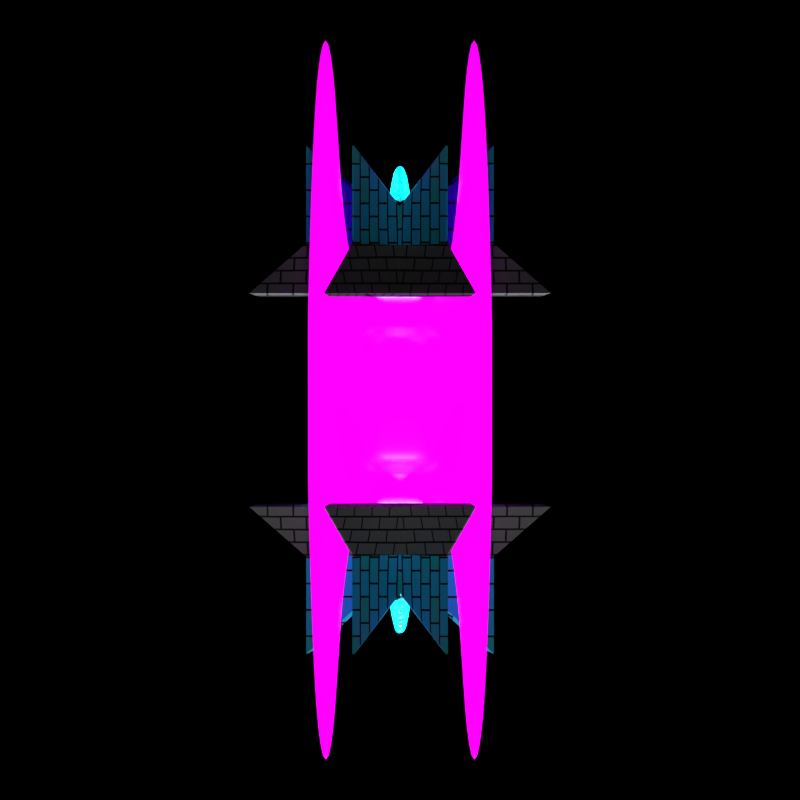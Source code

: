 # Source: 48_Polaris_Admin_Relay.blend  (saved by Blender 3.4.6; exported with 4.5.12 LTS)
import bpy
from mathutils import Matrix  # noqa: F401  (used for matrix-valued properties, if any)

bpy.ops.wm.read_factory_settings(use_empty=True)
scene = bpy.context.scene
scene.name = 'Scene'

# ---- collections
col_camera = bpy.data.collections.new('Camera'); scene.collection.children.link(col_camera)
col_station = bpy.data.collections.new('Station'); scene.collection.children.link(col_station)
col_es_camera = bpy.data.collections.new('ES Camera'); scene.collection.children.link(col_es_camera)

# ---- images (referenced by path relative to the original .blend; pixels are not part of the script)
import os
ASSET_DIR = os.environ.get("B2B_ASSET_DIR", "")  # directory of the original .blend (textures are referenced by path, not embedded)
HERE = os.path.dirname(os.path.abspath(__file__))  # packed textures are extracted next to this script under _unpacked/

def load_image(name, relpath, width, height, colorspace="sRGB"):
    """Load a texture the original file referenced (path relative to the .blend, or extracted next to this script)."""
    p = next((c for c in (os.path.join(HERE, relpath), os.path.join(ASSET_DIR, relpath)) if relpath and os.path.exists(c)), "")
    if p:
        img = bpy.data.images.load(p, check_existing=True)
        img.name = name
    else:  # same state as the original file: an image datablock whose file is absent (Cycles renders it pink)
        img = bpy.data.images.new(name, width, height)
        img.source = "FILE"
        img.filepath = "//" + (relpath or name)
    img.colorspace_settings.name = colorspace
    return img
img_admin_relay = load_image('Admin Relay', 'Admin Relay.png', 1024, 1024, 'sRGB')
img_plaster_png = load_image('plaster.png', 'plaster.png', 1024, 1024, 'sRGB')

# ---- materials (node trees are filled in below, after node groups)
mat_admin_relay = bpy.data.materials.new('Admin Relay')
mat_admin_relay.diffuse_color = (0.05951, 0.05951, 0.06125, 1.0)
mat_crystal = bpy.data.materials.new('Crystal')
mat_crystal.displacement_method = 'BOTH'
mat_crystal.diffuse_color = (0.0, 0.9301, 0.9301, 1.0)
mat_abbey = bpy.data.materials.new('Abbey')
mat_abbey.diffuse_color = (0.03955, 0.04092, 0.04092, 1.0)
mat_matisse = bpy.data.materials.new('Matisse')
mat_matisse.diffuse_color = (0.007499, 0.2086, 0.3916, 1.0)
mat_matisse_glow = bpy.data.materials.new('Matisse Glow')
mat_matisse_glow.diffuse_color = (0.007499, 0.2086, 0.3916, 1.0)
mat_dodger_blue_glow = bpy.data.materials.new('Dodger Blue Glow')
mat_dodger_blue_glow.diffuse_color = (0.01444, 0.521, 1.0, 1.0)
mat_white_glow = bpy.data.materials.new('White Glow')
mat_white_glow.diffuse_color = (0.01444, 0.521, 1.0, 1.0)

# ---- material node trees
mat_admin_relay.use_nodes = True; mat_admin_relay.node_tree.nodes.clear()
_N = mat_admin_relay.node_tree.nodes; _L = mat_admin_relay.node_tree.links
n0 = _N.new('ShaderNodeOutputMaterial'); n0.name = 'Material Output'; n0.location = (728, 300)
n1 = _N.new('ShaderNodeBsdfPrincipled'); n1.name = 'Principled BSDF'; n1.location = (438, 300)
n1.distribution = 'GGX'
n1.subsurface_method = 'BURLEY'
n1.inputs[2].default_value = 0.3727
n1.inputs[3].default_value = 1.45
n1.inputs[13].default_value = 0.1
n1.inputs[28].default_value = 1.0
n2 = _N.new('ShaderNodeMix'); n2.name = 'Mix'; n2.location = (140, 240)
n2.data_type = 'RGBA'
n2.blend_type = 'SCREEN'
n3 = _N.new('ShaderNodeBump'); n3.name = 'Bump'; n3.location = (-66, -126)
n3.inputs[0].default_value = 0.1
n3.inputs[1].default_value = 1.0
n3.inputs[2].default_value = 1.0
n4 = _N.new('ShaderNodeMix'); n4.name = 'Mix.001'; n4.location = (-87, 354)
n4.data_type = 'RGBA'
n4.blend_type = 'OVERLAY'
n4.inputs[7].default_value = (0.05951, 0.05951, 0.06125, 1.0)
n5 = _N.new('ShaderNodeTexImage'); n5.name = 'Image Texture'; n5.location = (-578, 82)
n5.image = img_admin_relay
n6 = _N.new('ShaderNodeTexImage'); n6.name = 'Image Texture.001'; n6.location = (-427, 450)
n6.image = img_plaster_png
_L.new(n1.outputs[0], n0.inputs[0])
_L.new(n2.outputs[2], n1.inputs[0])
_L.new(n5.outputs[0], n1.inputs[27])
_L.new(n4.outputs[2], n2.inputs[6])
_L.new(n5.outputs[0], n2.inputs[7])
_L.new(n3.outputs[0], n1.inputs[5])
_L.new(n6.outputs[0], n4.inputs[6])
_L.new(n6.outputs[0], n3.inputs[3])
n0.is_active_output = True
mat_crystal.use_nodes = True; mat_crystal.node_tree.nodes.clear()
mat_abbey.use_nodes = True; mat_abbey.node_tree.nodes.clear()
_N = mat_abbey.node_tree.nodes; _L = mat_abbey.node_tree.links
n0 = _N.new('ShaderNodeOutputMaterial'); n0.name = 'Material Output'; n0.location = (300, 300)
n1 = _N.new('ShaderNodeBsdfPrincipled'); n1.name = 'Principled BSDF'; n1.location = (10, 300)
n1.distribution = 'GGX'
n1.subsurface_method = 'BURLEY'
n1.inputs[1].default_value = 0.7
n1.inputs[3].default_value = 1.45
n1.inputs[27].default_value = (0.0, 0.0, 0.0, 1.0)
n1.inputs[28].default_value = 1.0
n2 = _N.new('ShaderNodeTexCoord'); n2.name = 'Texture Coordinate'; n2.location = (-820, 358)
n3 = _N.new('ShaderNodeMix'); n3.name = 'Mix'; n3.location = (-253, 292)
n3.data_type = 'RGBA'
n3.blend_type = 'DARKEN'
n3.inputs[0].default_value = 1.0
n3.inputs[7].default_value = (0.05951, 0.05951, 0.06125, 1.0)
n4 = _N.new('ShaderNodeTexBrick'); n4.name = 'Brick Texture'; n4.location = (-570, 345)
_L.new(n1.outputs[0], n0.inputs[0])
_L.new(n4.outputs[0], n3.inputs[6])
_L.new(n3.outputs[2], n1.inputs[0])
_L.new(n2.outputs[2], n4.inputs[0])
n0.is_active_output = True
mat_matisse.use_nodes = True; mat_matisse.node_tree.nodes.clear()
_N = mat_matisse.node_tree.nodes; _L = mat_matisse.node_tree.links
n0 = _N.new('ShaderNodeOutputMaterial'); n0.name = 'Material Output'; n0.location = (300, 300)
n1 = _N.new('ShaderNodeTexBrick'); n1.name = 'Brick Texture'; n1.location = (-425, 345)
n2 = _N.new('ShaderNodeTexCoord'); n2.name = 'Texture Coordinate'; n2.location = (-870, 341)
n3 = _N.new('ShaderNodeMapping'); n3.name = 'Mapping'; n3.location = (-645, 290)
n3.inputs[2].default_value = (0.0, 0.0, 1.571)
n4 = _N.new('ShaderNodeBsdfPrincipled'); n4.name = 'Principled BSDF'; n4.location = (10, 300)
n4.distribution = 'GGX'
n4.subsurface_method = 'BURLEY'
n4.inputs[1].default_value = 0.7
n4.inputs[3].default_value = 1.45
n4.inputs[27].default_value = (0.0, 0.0, 0.0, 1.0)
n4.inputs[28].default_value = 1.0
n5 = _N.new('ShaderNodeMix'); n5.name = 'Mix'; n5.location = (-180, 312)
n5.data_type = 'RGBA'
n5.blend_type = 'DARKEN'
n5.inputs[0].default_value = 1.0
n5.inputs[7].default_value = (0.007499, 0.2086, 0.3916, 1.0)
_L.new(n4.outputs[0], n0.inputs[0])
_L.new(n3.outputs[0], n1.inputs[0])
_L.new(n1.outputs[0], n5.inputs[6])
_L.new(n5.outputs[2], n4.inputs[0])
_L.new(n2.outputs[2], n3.inputs[0])
n0.is_active_output = True
mat_matisse_glow.use_nodes = True; mat_matisse_glow.node_tree.nodes.clear()
_N = mat_matisse_glow.node_tree.nodes; _L = mat_matisse_glow.node_tree.links
n0 = _N.new('ShaderNodeBsdfPrincipled'); n0.name = 'Principled BSDF'; n0.location = (-200, 341)
n0.distribution = 'GGX'
n0.subsurface_method = 'BURLEY'
n0.inputs[0].default_value = (0.007499, 0.2086, 0.3916, 1.0)
n0.inputs[1].default_value = 0.7
n0.inputs[3].default_value = 1.45
n0.inputs[4].default_value = 0.785
n0.inputs[27].default_value = (0.0, 0.0, 0.0, 1.0)
n0.inputs[28].default_value = 1.0
n1 = _N.new('ShaderNodeEmission'); n1.name = 'Emission'; n1.location = (104, 130)
n1.inputs[0].default_value = (0.007499, 0.2086, 0.3916, 1.0)
n1.inputs[1].default_value = 40.0
n2 = _N.new('ShaderNodeOutputMaterial'); n2.name = 'Material Output'; n2.location = (311, 341)
_L.new(n0.outputs[0], n2.inputs[0])
_L.new(n1.outputs[0], n2.inputs[1])
n2.is_active_output = True
mat_dodger_blue_glow.use_nodes = True; mat_dodger_blue_glow.node_tree.nodes.clear()
_N = mat_dodger_blue_glow.node_tree.nodes; _L = mat_dodger_blue_glow.node_tree.links
n0 = _N.new('ShaderNodeBsdfPrincipled'); n0.name = 'Principled BSDF'; n0.location = (-200, 341)
n0.distribution = 'GGX'
n0.subsurface_method = 'BURLEY'
n0.inputs[0].default_value = (0.01425, 0.5225, 1.0, 1.0)
n0.inputs[1].default_value = 0.7
n0.inputs[3].default_value = 1.45
n0.inputs[4].default_value = 0.785
n0.inputs[27].default_value = (0.0, 0.0, 0.0, 1.0)
n0.inputs[28].default_value = 1.0
n1 = _N.new('ShaderNodeEmission'); n1.name = 'Emission'; n1.location = (104, 130)
n1.inputs[0].default_value = (0.01433, 0.5225, 1.0, 1.0)
n1.inputs[1].default_value = 40.0
n2 = _N.new('ShaderNodeOutputMaterial'); n2.name = 'Material Output'; n2.location = (311, 341)
_L.new(n0.outputs[0], n2.inputs[0])
_L.new(n1.outputs[0], n2.inputs[1])
n2.is_active_output = True
mat_white_glow.use_nodes = True; mat_white_glow.node_tree.nodes.clear()
_N = mat_white_glow.node_tree.nodes; _L = mat_white_glow.node_tree.links
n0 = _N.new('ShaderNodeEmission'); n0.name = 'Emission'; n0.location = (104, 130)
n0.inputs[1].default_value = 40.0
n1 = _N.new('ShaderNodeOutputMaterial'); n1.name = 'Material Output'; n1.location = (311, 341)
_L.new(n0.outputs[0], n1.inputs[1])
n1.is_active_output = True

# ---- world
world_world = bpy.data.worlds.new('World'); scene.world = world_world
world_world.color = (0.0, 0.0, 0.0)
world_world.use_sun_shadow = False
world_world.sun_shadow_jitter_overblur = 0.0
world_world.cycles.sampling_method = 'NONE'
world_world.cycles.sample_map_resolution = 256

# ---- cameras
cam_camera = bpy.data.cameras.new('Camera')
cam_camera.clip_end = 100.0
cam_camera.lens = 44.0
cam_camera.ortho_scale = 7.314
cam_camera_002 = bpy.data.cameras.new('Camera.002')
cam_camera_002.type = 'ORTHO'
cam_camera_002.clip_end = 100.0
cam_camera_002.lens = 170.0
cam_camera_002.sensor_width = 32.0
cam_camera_002.sensor_height = 18.0
cam_camera_002.ortho_scale = 12.78
cam_camera_002.show_composition_thirds = True
cam_camera_002.dof.focus_distance = 0.0

# ---- lights
light_light = bpy.data.lights.new('Light', 'SUN')
light_light.transmission_factor = 0.0
light_light.angle = 0.1993
light_light.energy = 6.5
light_light.shadow_soft_size = 0.1
light_light.shadow_cascade_max_distance = 1000.0
light_sun_001 = bpy.data.lights.new('Sun.001', 'SUN')
light_sun_001.transmission_factor = 0.0
light_sun_001.angle = 0.1993
light_sun_001.energy = 5.0
light_sun_001.shadow_buffer_clip_start = 0.5
light_sun_001.shadow_soft_size = 0.1
light_sun_001.shadow_cascade_max_distance = 1000.0
light_sun_001.cycles.use_multiple_importance_sampling = False
light_point_002 = bpy.data.lights.new('Point.002', 'POINT')
light_point_002.color = (0.7187, 0.8527, 1.0)
light_point_002.transmission_factor = 0.0
light_point_002.energy = 2000.0
light_point_002.shadow_buffer_clip_start = 0.5
light_point_002.shadow_soft_size = 0.1
light_point_002.use_absolute_resolution = True
light_point_002.cycles.use_multiple_importance_sampling = False

# ---- meshes
me_cube = bpy.data.meshes.new('Cube')
me_cube.from_pydata([(-1.187, 0.0, 0.2723), (-1.611, 0.0, 0.6966), (-1.187, 0.0, 1.121), (-0.4243, 0.0, 0.0), (-1.611, -1.65, 0.6966), (-1.187, -1.65, 1.121), (-1.187, -1.65, 0.2723), (-0.7629, -1.65, 0.6966), (-2.491e-07, -1.65, 0.4243), (-0.4243, -1.65, 0.0), (-1.187, -6.1, 0.9087), (-1.399, -6.1, 0.6966), (-1.187, -6.1, 0.4844), (-2.491e-07, -1.65, 0.0), (-0.975, -6.1, 0.6966), (-1.187, -1.072, 0.2723), (-1.187, -1.072, 1.121), (-0.7629, -1.072, 0.6966), (-1.611, -1.072, 0.6966), (-0.4243, -1.072, 0.0), (-1.619e-07, -1.072, 0.4243), (-0.7629, 0.0, 0.6966), (0.0, 0.0, 1.1), (-0.5132, 0.0, 1.1), (-0.5132, -1.072, 1.1), (-1.747e-07, -1.072, 1.1), (-1.611, 1.65, 0.6966), (-1.187, 1.65, 1.121), (-1.187, 1.65, 0.2723), (-0.7629, 1.65, 0.6966), (-2.491e-07, 1.65, 0.4243), (-0.4243, 1.65, 0.0), (-1.187, 6.1, 0.9087), (-1.399, 6.1, 0.6966), (-1.187, 6.1, 0.4844), (-2.491e-07, 1.65, 0.0), (-0.975, 6.1, 0.6966), (-1.187, 1.072, 0.2723), (-1.187, 1.072, 1.121), (-0.7629, 1.072, 0.6966), (-1.611, 1.072, 0.6966), (-0.4243, 1.072, 0.0), (-1.619e-07, 1.072, 0.4243), (-0.5132, 1.072, 1.1), (-1.747e-07, 1.072, 1.1)], [], [(13, 8, 7, 6, 9), (5, 4, 11, 10), (6, 7, 14, 12), (17, 16, 5, 7), (15, 18, 1, 0), (15, 19, 9, 6), (7, 5, 10, 14), (11, 12, 14, 10), (18, 4, 5, 16), (4, 6, 12, 11), (1, 18, 16, 2), (7, 8, 20, 17), (0, 3, 19, 15), (6, 4, 18, 15), (21, 2, 16, 17), (17, 20, 25, 24), (24, 25, 22, 23), (21, 17, 24, 23), (35, 31, 28, 29, 30), (27, 32, 33, 26), (28, 34, 36, 29), (39, 29, 27, 38), (37, 0, 1, 40), (37, 28, 31, 41), (29, 36, 32, 27), (33, 32, 36, 34), (40, 38, 27, 26), (26, 33, 34, 28), (1, 2, 38, 40), (29, 39, 42, 30), (0, 37, 41, 3), (28, 37, 40, 26), (21, 39, 38, 2), (39, 43, 44, 42), (43, 23, 22, 44), (21, 23, 43, 39)])
me_cube.polygons.foreach_set('use_smooth', [True] * 36)
_uv = me_cube.uv_layers.new(name='UVMap')
_uv.uv.foreach_set('vector', [0.7281, 0.08836, 0.6948, 0.1815, 0.506, 0.1815, 0.446, 0.05511, 0.6349, 0.05511, 0.7826, 0.4743, 0.8521, 0.4743, 0.8347, 0.9904, 0.8, 0.9904, 0.6784, 0.2862, 0.772, 0.2862, 0.7486, 0.981, 0.7018, 0.981, 0.1624, 0.1973, 0.2539, 0.1973, 0.2539, 0.2853, 0.1624, 0.2853, 0.8786, 0.1838, 0.9727, 0.1838, 0.9727, 0.01559, 0.8786, 0.01559, 0.8786, 0.1838, 0.7516, 0.1838, 0.7516, 0.2743, 0.8786, 0.2743, 0.1624, 0.2853, 0.2539, 0.2853, 0.231, 0.9643, 0.1853, 0.9643, 0.5032, 0.5935, 0.4149, 0.5935, 0.4149, 0.5052, 0.5032, 0.5052, 0.8521, 0.4074, 0.8521, 0.4743, 0.7826, 0.4743, 0.7826, 0.4074, 0.9727, 0.2743, 0.8786, 0.2743, 0.9021, 0.9725, 0.9492, 0.9725, 0.8521, 0.2831, 0.8521, 0.4074, 0.7826, 0.4074, 0.7826, 0.2831, 0.1624, 0.2853, 0.03887, 0.2853, 0.03887, 0.1973, 0.1624, 0.1973, 0.8786, 0.01559, 0.7516, 0.01559, 0.7516, 0.1838, 0.8786, 0.1838, 0.8786, 0.2743, 0.9727, 0.2743, 0.9727, 0.1838, 0.8786, 0.1838, 0.1624, 0.03374, 0.2539, 0.03374, 0.2539, 0.1973, 0.1624, 0.1973, 0.2942, 0.1891, 0.3284, 0.03023, 0.4436, 0.1016, 0.3894, 0.1891, 0.6533, 0.7178, 0.5385, 0.7178, 0.5385, 0.4778, 0.6533, 0.4778, 0.2942, 0.4043, 0.2942, 0.1891, 0.3894, 0.1891, 0.3894, 0.4043, 0.7284, 0.08771, 0.6358, 0.05464, 0.4479, 0.05464, 0.5075, 0.1804, 0.6954, 0.1804, 0.7836, 0.4743, 0.801, 0.9904, 0.8358, 0.9904, 0.8532, 0.4743, 0.7709, 0.2862, 0.7475, 0.981, 0.7007, 0.981, 0.6773, 0.2862, 0.1624, 0.1972, 0.1624, 0.2853, 0.2539, 0.2853, 0.2539, 0.1972, 0.8786, 0.1838, 0.8786, 0.01559, 0.9727, 0.01559, 0.9727, 0.1838, 0.8786, 0.1838, 0.8786, 0.2743, 0.7516, 0.2743, 0.7516, 0.1838, 0.1624, 0.2853, 0.1853, 0.9642, 0.231, 0.9642, 0.2539, 0.2853, 0.5032, 0.5046, 0.5032, 0.593, 0.4149, 0.593, 0.4149, 0.5046, 0.8532, 0.4074, 0.7836, 0.4074, 0.7836, 0.4743, 0.8532, 0.4743, 0.9727, 0.2743, 0.9492, 0.9725, 0.9021, 0.9725, 0.8786, 0.2743, 0.8532, 0.2831, 0.7836, 0.2831, 0.7836, 0.4074, 0.8532, 0.4074, 0.1624, 0.2853, 0.1624, 0.1972, 0.03891, 0.1972, 0.03891, 0.2853, 0.8786, 0.01559, 0.8786, 0.1838, 0.7516, 0.1838, 0.7516, 0.01559, 0.8786, 0.2743, 0.8786, 0.1838, 0.9727, 0.1838, 0.9727, 0.2743, 0.1624, 0.03368, 0.1624, 0.1972, 0.2539, 0.1972, 0.2539, 0.03368, 0.2942, 0.6195, 0.3894, 0.6195, 0.4436, 0.707, 0.3284, 0.7784, 0.6533, 0.2378, 0.6533, 0.4778, 0.5385, 0.4778, 0.5385, 0.2378, 0.2942, 0.4043, 0.3894, 0.4043, 0.3894, 0.6195, 0.2942, 0.6195])
me_cube.materials.append(mat_admin_relay)
me_cube.update()
me_plane = bpy.data.meshes.new('Plane')
me_plane.from_pydata([(-0.225, -1.65, -0.225), (0.225, -1.65, -0.225), (-0.225, -1.65, 0.225), (0.225, -1.65, 0.225), (-0.1125, -3.561, -0.1125), (0.1125, -3.561, -0.1125), (-0.1125, -3.561, 0.1125), (0.1125, -3.561, 0.1125), (0.0, -1.65, -0.3375), (0.0, -1.65, 0.3375), (0.0, -3.749, -0.1688), (0.0, -3.749, 0.1687), (-0.3375, -1.65, -6.221e-08), (0.3375, -1.65, -6.221e-08), (-0.1687, -3.749, -1.114e-07), (0.1687, -3.749, -1.114e-07), (0.0, -3.749, -1.114e-07)], [], [(16, 15, 7, 11), (13, 3, 7, 15), (12, 0, 4, 14), (9, 2, 6, 11), (8, 1, 5, 10), (0, 8, 10, 4), (3, 9, 11, 7), (14, 16, 11, 6), (4, 10, 16, 14), (2, 12, 14, 6), (1, 13, 15, 5), (10, 5, 15, 16)])
me_plane.polygons.foreach_set('use_smooth', [True] * 12)
_uv = me_plane.uv_layers.new(name='UVMap')
_uv.uv.foreach_set('vector', [0.5, 0.5, 1.0, 0.5, 1.0, 1.0, 0.5, 1.0, 1.0, 0.5, 1.0, 1.0, 1.0, 1.0, 1.0, 0.5, 0.0, 0.5, 0.0, 0.0, 0.0, 0.0, 0.0, 0.5, 0.5, 1.0, 0.0, 1.0, 0.0, 1.0, 0.5, 1.0, 0.5, 0.0, 1.0, 0.0, 1.0, 0.0, 0.5, 0.0, 0.0, 0.0, 0.5, 0.0, 0.5, 0.0, 0.0, 0.0, 1.0, 1.0, 0.5, 1.0, 0.5, 1.0, 1.0, 1.0, 0.0, 0.5, 0.5, 0.5, 0.5, 1.0, 0.0, 1.0, 0.0, 0.0, 0.5, 0.0, 0.5, 0.5, 0.0, 0.5, 0.0, 1.0, 0.0, 0.5, 0.0, 0.5, 0.0, 1.0, 1.0, 0.0, 1.0, 0.5, 1.0, 0.5, 1.0, 0.0, 0.5, 0.0, 1.0, 0.0, 1.0, 0.5, 0.5, 0.5])
me_plane.materials.append(mat_crystal)
me_plane.update()
me_circle_006 = bpy.data.meshes.new('Circle.006')
me_circle_006.from_pydata([(-0.4693, -0.85, 0.2709), (-0.4693, -0.85, -0.2709), (-1.564, -0.85, 6.929e-08), (-0.6625, -1.192e-07, 0.3825), (-0.6625, -2.384e-07, -0.3825), (-1.762, -1.192e-07, -4.992e-08), (-0.4693, -1.518, -0.2709), (-0.4693, -1.518, 0.2709), (-1.564, -2.55, -1.095e-07), (-0.8557, -2.384e-07, -0.1673), (-0.8557, -2.384e-07, 0.1673), (-2.54, 0.0, 6.929e-08), (-0.7591, -0.425, -0.08367), (-0.7591, -0.425, 0.08367), (-1.262, -0.4888, 2.183e-07), (-0.352, -1.518, -0.2032), (-0.352, -1.518, 0.2032), (-0.352, -0.85, -0.2032), (-0.4693, 0.0, 0.2709), (-0.4693, 0.0, -0.2709), (-0.352, -0.85, 0.2032)], [], [(2, 1, 6, 8), (9, 5, 14, 12), (2, 0, 3, 11), (1, 2, 11, 4), (7, 8, 6), (0, 2, 8, 7), (15, 17, 20, 16), (10, 5, 11, 3), (5, 9, 4, 11), (13, 12, 14), (5, 10, 13, 14), (13, 10, 9, 12), (4, 9, 10, 3), (4, 3, 18, 19), (6, 15, 16, 7), (0, 1, 19, 18), (0, 20, 17, 1), (3, 0, 18), (0, 7, 16, 20), (4, 19, 1), (6, 1, 17, 15)])
me_circle_006.polygons.foreach_set('use_smooth', [True] * 21)
me_circle_006.polygons.foreach_set('material_index', [1, 2, 0, 0, 1, 1, 1, 0, 0, 2, 2, 2, 0, 0, 1, 0, 1, 0, 1, 0, 1])
_uv = me_circle_006.uv_layers.new(name='UVMap')
_uv.uv.foreach_set('vector', [0.3505, 0.04719, 0.08209, 0.04719, 0.08209, 0.2061, 0.3505, 0.4518, 0.6458, 0.5893, 0.644, 0.8086, 0.5267, 0.6906, 0.542, 0.5694, 0.6728, 0.2562, 0.4044, 0.2539, 0.4443, 0.04862, 0.9003, 0.04862, 0.4056, 0.2539, 0.6741, 0.2562, 0.9015, 0.04862, 0.4456, 0.04862, 0.9445, 0.9777, 0.509, 0.9134, 0.9444, 0.8488, 0.08288, 0.04596, 0.3513, 0.04596, 0.3513, 0.4505, 0.08288, 0.2049, 0.1678, 0.908, 0.1678, 0.7205, 0.2819, 0.7205, 0.2819, 0.908, 0.9391, 0.7383, 0.8987, 0.5228, 0.8982, 0.3377, 0.9904, 0.7842, 0.8987, 0.5228, 0.8594, 0.7385, 0.8083, 0.7847, 0.8982, 0.3377, 0.5259, 0.8098, 0.5259, 0.8496, 0.4053, 0.8297, 0.644, 0.8086, 0.4248, 0.8093, 0.4053, 0.7055, 0.5267, 0.6906, 0.542, 0.5296, 0.6458, 0.5096, 0.6458, 0.5893, 0.542, 0.5694, 0.8083, 0.7847, 0.8594, 0.7385, 0.9391, 0.7383, 0.9904, 0.7842, 0.8083, 0.7847, 0.9904, 0.7842, 0.964, 0.8302, 0.835, 0.8306, 0.9444, 0.8488, 0.9784, 0.8649, 0.9785, 0.9616, 0.9445, 0.9777, 0.2272, 0.6397, 0.08257, 0.6397, 0.08257, 0.4127, 0.2272, 0.4127, 0.3009, 0.6876, 0.2819, 0.7205, 0.1678, 0.7205, 0.1488, 0.6876, 0.4443, 0.04862, 0.4044, 0.2539, 0.3913, 0.05203, 0.08288, 0.04596, 0.08288, 0.2049, 0.05064, 0.2049, 0.05064, 0.04596, 0.4456, 0.04862, 0.3926, 0.05203, 0.4056, 0.2539, 0.08209, 0.2061, 0.08209, 0.04719, 0.04985, 0.04719, 0.04985, 0.2061])
me_circle_006.materials.append(mat_abbey)
me_circle_006.materials.append(mat_matisse)
me_circle_006.materials.append(mat_matisse_glow)
me_circle_006.update()
me_circle_001 = bpy.data.meshes.new('Circle.001')
me_circle_001.from_pydata([(-1.762, -0.4463, -4.992e-08), (-0.8557, -0.4463, -0.1673), (-0.8557, -0.4463, 0.1673), (-1.762, 1.65, -4.992e-08), (-0.8557, 1.65, -0.1673), (-0.8557, 1.65, 0.1673)], [], [(2, 1, 4, 5), (1, 0, 3, 4), (0, 2, 5, 3)])
me_circle_001.polygons.foreach_set('use_smooth', [True] * 3)
_k = {(0, 2): 1.0, (0, 1): 1.0, (1, 2): 1.0, (3, 5): 1.0, (3, 4): 1.0, (4, 5): 1.0}
me_circle_001.attributes.new('crease_edge', 'FLOAT', 'EDGE').data.foreach_set('value', [_k.get((min(e.vertices), max(e.vertices)), 0.0) for e in me_circle_001.edges])
_uv = me_circle_001.uv_layers.new(name='UVMap')
_uv.uv.foreach_set('vector', [0.0, 0.0, 0.0, 0.0, 0.0, 0.0, 0.0, 0.0, 0.0, 0.0, 0.0, 0.0, 0.0, 0.0, 0.0, 0.0, 0.0, 0.0, 0.0, 0.0, 0.0, 0.0, 0.0, 0.0])
me_circle_001.materials.append(mat_dodger_blue_glow)
me_circle_001.update()
me_circle_002 = bpy.data.meshes.new('Circle.002')
me_circle_002.from_pydata([(-1.344, -0.4463, 5.24e-08), (-0.8912, -0.4463, -0.08367), (-0.8912, -0.4463, 0.08367), (-1.344, 1.65, 5.24e-08), (-0.8912, 1.65, -0.08367), (-0.8912, 1.65, 0.08367)], [], [(2, 1, 4, 5), (1, 0, 3, 4), (0, 2, 5, 3)])
me_circle_002.polygons.foreach_set('use_smooth', [True] * 3)
_k = {(0, 2): 1.0, (0, 1): 1.0, (1, 2): 1.0, (3, 5): 1.0, (3, 4): 1.0, (4, 5): 1.0}
me_circle_002.attributes.new('crease_edge', 'FLOAT', 'EDGE').data.foreach_set('value', [_k.get((min(e.vertices), max(e.vertices)), 0.0) for e in me_circle_002.edges])
_uv = me_circle_002.uv_layers.new(name='UVMap')
_uv.uv.foreach_set('vector', [0.0, 0.0, 0.0, 0.0, 0.0, 0.0, 0.0, 0.0, 0.0, 0.0, 0.0, 0.0, 0.0, 0.0, 0.0, 0.0, 0.0, 0.0, 0.0, 0.0, 0.0, 0.0, 0.0, 0.0])
me_circle_002.materials.append(mat_white_glow)
me_circle_002.update()

# ---- objects
ob_sun = bpy.data.objects.new('Sun', light_light)
ob_camera = bpy.data.objects.new('Camera', cam_camera)
ob_cube = bpy.data.objects.new('Cube', me_cube)
ob_plane = bpy.data.objects.new('Plane', me_plane)
ob_circle_003 = bpy.data.objects.new('Circle.003', me_circle_006)
ob_circle_001 = bpy.data.objects.new('Circle.001', me_circle_001)
ob_circle_002 = bpy.data.objects.new('Circle.002', me_circle_002)
ob_empty = bpy.data.objects.new('Empty', None)
ob_admin_relay = bpy.data.objects.new('Admin Relay', None)
ob_top_sun_001 = bpy.data.objects.new('Top Sun.001', light_sun_001)
ob_top_point_001 = bpy.data.objects.new('Top Point.001', light_point_002)
ob_ship_top_001 = bpy.data.objects.new('Ship Top.001', cam_camera_002)
_N = mat_crystal.node_tree.nodes; _L = mat_crystal.node_tree.links
n0 = _N.new('ShaderNodeOutputMaterial'); n0.name = 'Material Output'; n0.location = (955, 300)
n1 = _N.new('ShaderNodeBsdfPrincipled'); n1.name = 'Principled BSDF'; n1.location = (-128, 352)
n1.distribution = 'GGX'
n1.subsurface_method = 'BURLEY'
n1.inputs[2].default_value = 0.264
n1.inputs[3].default_value = 2.0
n1.inputs[18].default_value = 1.0
n1.inputs[27].default_value = (0.0, 0.0, 0.0, 1.0)
n1.inputs[28].default_value = 1.0
n2 = _N.new('ShaderNodeMapping'); n2.name = 'Mapping'; n2.location = (280, 127)
n2.inputs[3].default_value = (0.2121, 0.6169, 0.2121)
n3 = _N.new('ShaderNodeTexCoord'); n3.name = 'Texture Coordinate.001'; n3.location = (-977, 137)
n3.object = None
n4 = _N.new('ShaderNodeMapping'); n4.name = 'Mapping.001'; n4.location = (-798, 25)
n4.inputs[3].default_value = (0.2121, 0.6169, 0.2121)
n5 = _N.new('ShaderNodeTexNoise'); n5.name = 'Noise Texture'; n5.location = (-601, -24)
n5.inputs[2].default_value = 200.0
n6 = _N.new('ShaderNodeBump'); n6.name = 'Bump'; n6.location = (-401, 11)
n6.inputs[0].default_value = 0.15
n6.inputs[1].default_value = 1.0
n6.inputs[2].default_value = 1.0
n7 = _N.new('ShaderNodeTexNoise'); n7.name = 'Noise Texture.001'; n7.location = (-883, 456)
n8 = _N.new('ShaderNodeEmission'); n8.name = 'Emission'; n8.location = (291, 266)
n8.inputs[1].default_value = 5.0
n9 = _N.new('ShaderNodeMixShader'); n9.name = 'Mix Shader'; n9.location = (374, 437)
n10 = _N.new('ShaderNodeLayerWeight'); n10.name = 'Layer Weight'; n10.location = (127, 552)
n11 = _N.new('ShaderNodeHueSaturation'); n11.name = 'Hue Saturation Value'; n11.location = (-657, 452)
n11.inputs[1].default_value = 1.5
n12 = _N.new('ShaderNodeHueSaturation'); n12.name = 'Hue Saturation Value.001'; n12.location = (-313, 214)
n13 = _N.new('ShaderNodeTexCoord'); n13.name = 'Texture Coordinate'; n13.location = (130, 148)
n13.object = None
n14 = _N.new('ShaderNodeMix'); n14.name = 'Mix'; n14.location = (-465, 451)
n14.data_type = 'RGBA'
n15 = _N.new('ShaderNodeRGB'); n15.name = 'RGB'; n15.location = (-762, 228)
n15.outputs[0].default_value = (0.0, 0.9301, 0.9301, 1.0)
n16 = _N.new('ShaderNodeTexVoronoi'); n16.name = 'Voronoi Texture'; n16.location = (491, 14)
n16.inputs[2].default_value = 50.0
n17 = _N.new('ShaderNodeDisplacement'); n17.name = 'Displacement'; n17.location = (677, 113)
n17.inputs[1].default_value = 0.8
n17.inputs[2].default_value = 0.02
_L.new(n16.outputs[0], n17.inputs[0])
_L.new(n17.outputs[0], n0.inputs[2])
_L.new(n2.outputs[0], n16.inputs[0])
_L.new(n13.outputs[0], n2.inputs[0])
_L.new(n3.outputs[0], n4.inputs[0])
_L.new(n4.outputs[0], n5.inputs[0])
_L.new(n5.outputs[0], n6.inputs[3])
_L.new(n6.outputs[0], n1.inputs[5])
_L.new(n7.outputs[1], n11.inputs[4])
_L.new(n11.outputs[0], n14.inputs[6])
_L.new(n8.outputs[0], n9.inputs[2])
_L.new(n1.outputs[0], n9.inputs[1])
_L.new(n9.outputs[0], n0.inputs[0])
_L.new(n10.outputs[1], n9.inputs[0])
_L.new(n12.outputs[0], n8.inputs[0])
_L.new(n15.outputs[0], n1.inputs[0])
_L.new(n15.outputs[0], n12.inputs[4])
n0.is_active_output = True

# ---- transforms, parenting, visibility, modifiers, constraints
ob_sun.parent = ob_camera
ob_sun.matrix_parent_inverse = Matrix(((0.7071, -0.0, 0.7071, -0.0), (-0.7071, -4.371e-08, 0.7071, -1.53e-07), (3.091e-08, -1.0, -3.091e-08, -3.5), (-0.0, 0.0, -0.0, 1.0)))
ob_sun.location = (-1.879, 0.684, 0.0)
ob_sun.rotation_euler = (0.3054, -1.571, 0.0)
ob_sun.lock_rotations_4d = False
ob_sun.empty_display_type = 'ARROWS'
ob_sun.color = (0.0, 0.0, 0.0, 0.0)
ob_sun.lineart.crease_threshold = 0.0
ob_camera.location = (7.594, 7.981, 5.58)
ob_camera.rotation_euler = (1.032, -0.2261, 2.402)
ob_camera.scale = (3.0, 3.0, 3.0)
ob_camera.lock_rotations_4d = False
ob_camera.empty_display_type = 'ARROWS'
ob_camera.color = (0.0, 0.0, 0.0, 0.0)
ob_camera.display_type = 'WIRE'
ob_camera.lineart.crease_threshold = 0.0
ob_cube.parent = ob_admin_relay
ob_cube.location = (0.0, 0.0, 0.0)
_m = ob_cube.modifiers.new('Mirror', 'MIRROR')
_m.use_axis = (True, False, True)
_m = ob_cube.modifiers.new('Subdivision', 'SUBSURF')
_m.levels = 3
_m.render_levels = 3
ob_plane.parent = ob_admin_relay
ob_plane.location = (0.0, 0.0, 0.0)
_m = ob_plane.modifiers.new('Subdivision', 'SUBSURF')
_m.levels = 3
_m.render_levels = 3
_m = ob_plane.modifiers.new('Mirror', 'MIRROR')
_m.use_axis = (False, True, False)
ob_circle_003.parent = ob_admin_relay
ob_circle_003.location = (0.0, -1.65, -1.49e-07)
_m = ob_circle_003.modifiers.new('Array', 'ARRAY')
_m.count = 6
_m.use_relative_offset = False
_m.use_merge_vertices = True
_m.use_merge_vertices_cap = True
_m.use_object_offset = True
_m.offset_object = ob_empty
_m = ob_circle_003.modifiers.new('Bevel', 'BEVEL')
_m = ob_circle_003.modifiers.new('EdgeSplit', 'EDGE_SPLIT')
_m = ob_circle_003.modifiers.new('Mirror', 'MIRROR')
_m.use_axis = (False, True, False)
_m.mirror_object = ob_admin_relay
ob_circle_001.parent = ob_admin_relay
ob_circle_001.location = (0.0, -1.65, -1.49e-07)
_m = ob_circle_001.modifiers.new('Subdivision', 'SUBSURF')
_m.levels = 3
_m.render_levels = 3
_m = ob_circle_001.modifiers.new('EdgeSplit', 'EDGE_SPLIT')
_m = ob_circle_001.modifiers.new('Mirror', 'MIRROR')
_m.use_axis = (True, True, False)
_m.mirror_object = ob_admin_relay
ob_circle_002.parent = ob_admin_relay
ob_circle_002.location = (0.0, -1.65, -1.49e-07)
_m = ob_circle_002.modifiers.new('Subdivision', 'SUBSURF')
_m.levels = 3
_m.render_levels = 3
_m = ob_circle_002.modifiers.new('EdgeSplit', 'EDGE_SPLIT')
_m = ob_circle_002.modifiers.new('Mirror', 'MIRROR')
_m.use_axis = (True, True, False)
_m.mirror_object = ob_admin_relay
ob_empty.parent = ob_circle_003
ob_empty.matrix_parent_inverse = Matrix(((1.0, -0.0, -0.0, -0.0), (-0.0, 1.0, 0.0, 1.65), (-0.0, -0.0, 1.0, 1.49e-07), (-0.0, 0.0, -0.0, 1.0)))
ob_empty.location = (0.0, -1.65, -1.49e-07)
ob_empty.rotation_euler = (1.344e-07, 1.047, 2.327e-07)
ob_empty.empty_display_type = 'SINGLE_ARROW'
ob_admin_relay.location = (0.0, 0.0, 0.0)
ob_admin_relay.empty_display_type = 'SINGLE_ARROW'
ob_admin_relay.empty_display_size = 5.0
ob_top_sun_001.location = (0.0, 19.85, 18.0)
ob_top_sun_001.rotation_euler = (2.079e-08, 1.134, 1.572)
ob_top_sun_001.lineart.crease_threshold = 0.0
ob_top_point_001.location = (1.735e-06, 19.85, 0.0)
ob_top_point_001.rotation_euler = (0.0, -0.0, -6.283)
ob_top_point_001.scale = (-1.0, -1.0, 1.0)
ob_top_point_001.lineart.crease_threshold = 0.0
ob_ship_top_001.location = (6.639e-15, 0.0, 30.0)
ob_ship_top_001.rotation_euler = (-1.192e-07, -8.742e-08, -3.142)
ob_ship_top_001.lock_rotations_4d = False
ob_ship_top_001.empty_display_type = 'ARROWS'
ob_ship_top_001.color = (0.0, 0.0, 0.0, 0.0)
ob_ship_top_001.display_type = 'WIRE'
ob_ship_top_001.lineart.crease_threshold = 0.0

# ---- collection membership
col_camera.objects.link(ob_sun)
col_camera.objects.link(ob_camera)
col_station.objects.link(ob_cube)
col_station.objects.link(ob_plane)
col_station.objects.link(ob_circle_003)
col_station.objects.link(ob_circle_001)
col_station.objects.link(ob_circle_002)
col_station.objects.link(ob_empty)
col_station.objects.link(ob_admin_relay)
col_es_camera.objects.link(ob_top_sun_001)
col_es_camera.objects.link(ob_top_point_001)
col_es_camera.objects.link(ob_ship_top_001)
def _layer_coll(name, lc=None):
    lc = lc or bpy.context.view_layer.layer_collection
    for c in lc.children:
        if c.name == name: return c
        r = _layer_coll(name, c)
        if r: return r
_layer_coll('Camera').exclude = True

# ---- scene / render settings (as saved in the file)
scene.camera = ob_ship_top_001
scene.frame_start = 0; scene.frame_end = 71; scene.frame_set(71)
scene.render.engine = 'CYCLES'
scene.render.image_settings.compression = 90
scene.render.resolution_x = 200
scene.render.resolution_y = 200
scene.render.resolution_percentage = 200
scene.render.dither_intensity = 0.0
scene.render.film_transparent = True
scene.cycles.samples = 96
scene.cycles.sampling_pattern = 'TABULATED_SOBOL'
scene.cycles.light_sampling_threshold = 0.0
scene.cycles.use_adaptive_sampling = False
scene.cycles.use_light_tree = False
scene.cycles.blur_glossy = 0.0
scene.cycles.volume_bounces = 1
scene.cycles.pixel_filter_type = 'GAUSSIAN'
scene.cycles.sample_clamp_indirect = 0.0
scene.eevee.taa_samples = 64
scene.eevee.use_gtao = True
scene.eevee.gtao_distance = 0.5
scene.eevee.use_raytracing = True
scene.view_settings.view_transform = 'Standard'
bpy.context.view_layer.update()
